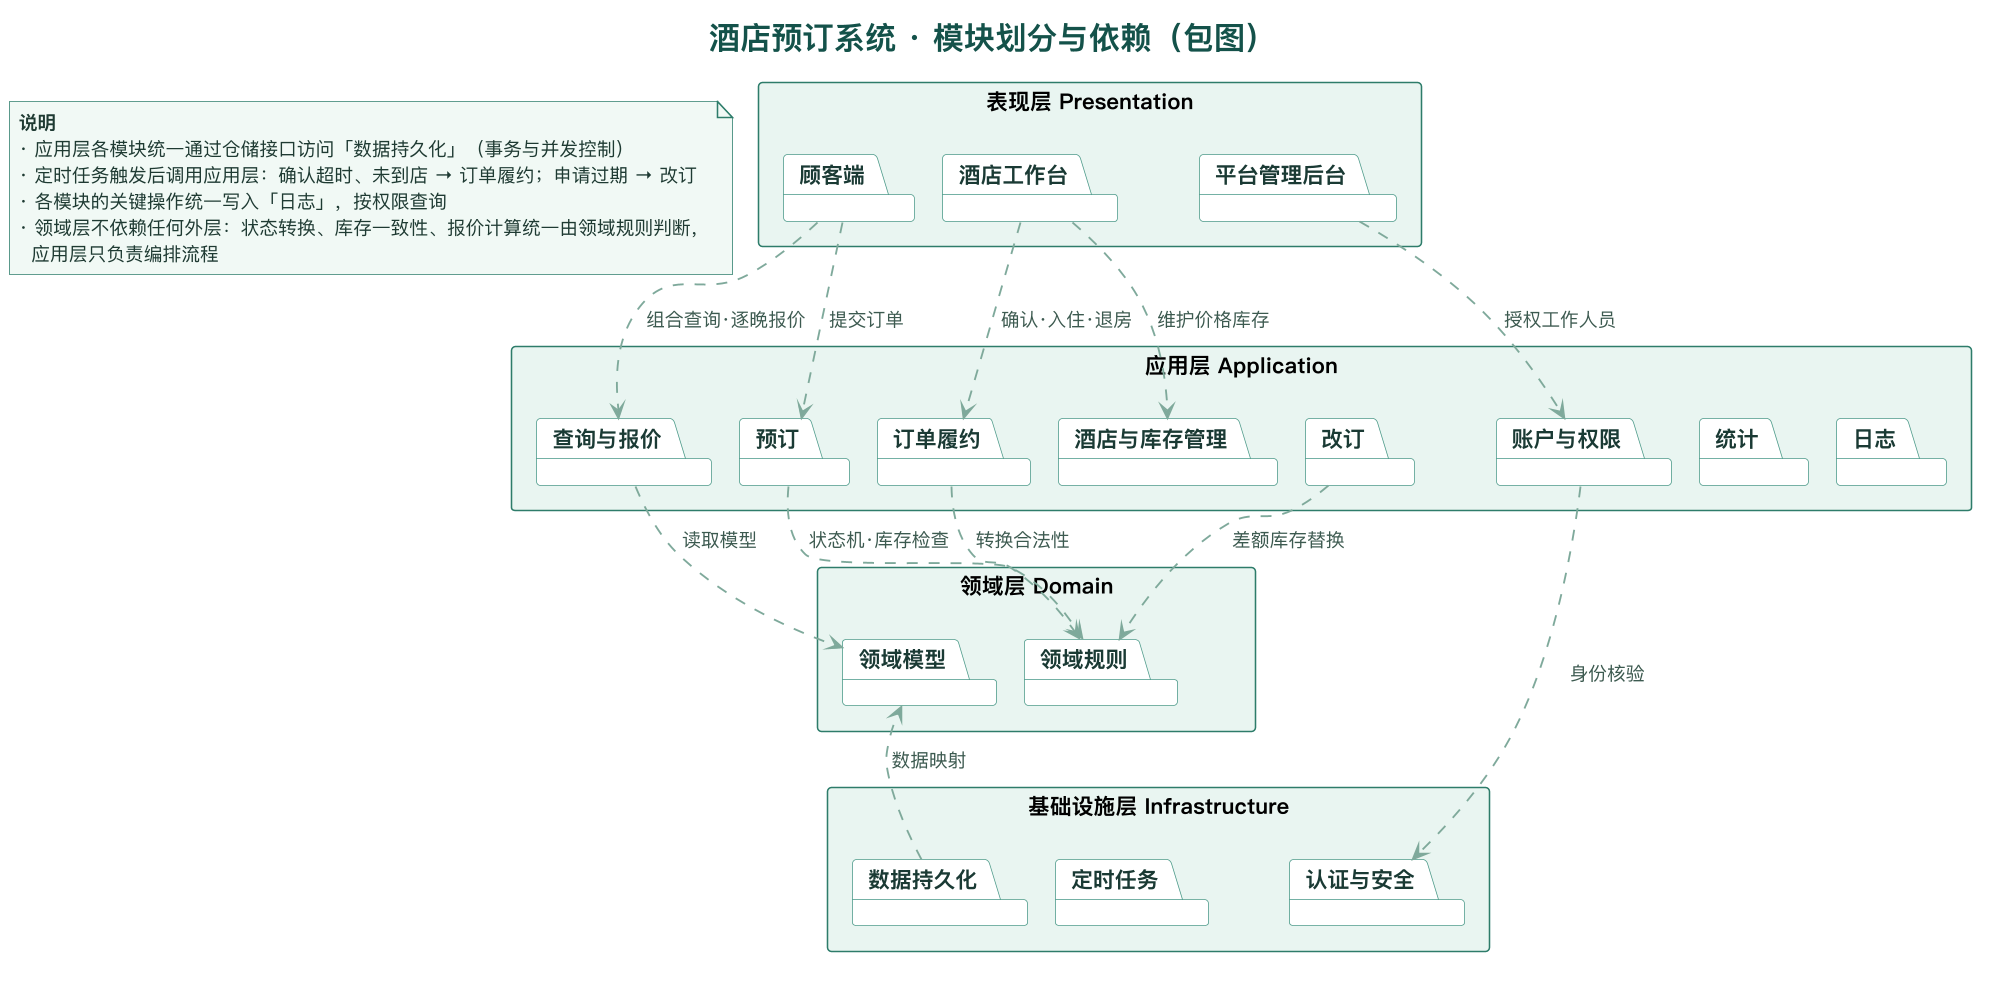

The diagram above was rendered by PlantUML. Its source (embedded in the PNG):
@startuml UML包图
title 酒店预订系统 · 模块划分与依赖（包图）

skinparam packageStyle rectangle
hide <<layer>> stereotype
skinparam shadowing false
skinparam defaultFontName "PingFang SC"
skinparam dpi 150
skinparam title {
  FontColor #14524A
  FontSize 20
}
skinparam ArrowColor #7FA99B
skinparam ArrowThickness 1.2
skinparam ArrowFontColor #3D5A50
skinparam ArrowFontSize 12
skinparam package {
  BackgroundColor #FFFFFF
  BorderColor #4E9A8A
  FontColor #1A3A34
  FontSize 14
}
skinparam package<<layer>> {
  BackgroundColor #E9F5F0
  BorderColor #2E7D6B
  FontColor #14524A
  FontSize 15
  FontStyle bold
}
skinparam note {
  BackgroundColor #F0F9F4
  BorderColor #2E7D6B
  FontColor #1F3A33
  FontSize 12
}

package "表现层 Presentation" <<layer>> {
  package "顾客端"
  package "酒店工作台"
  package "平台管理后台"
  "顾客端" -[hidden]r- "酒店工作台"
  "酒店工作台" -[hidden]r- "平台管理后台"
}

package "应用层 Application" <<layer>> {
  package "查询与报价"
  package "预订"
  package "订单履约"
  package "酒店与库存管理"
  package "账户与权限"
  package "改订"
  package "统计"
  package "日志"
  "查询与报价" -[hidden]r- "预订"
  "预订" -[hidden]r- "订单履约"
  "订单履约" -[hidden]r- "酒店与库存管理"
  "酒店与库存管理" -[hidden]r- "账户与权限"
  "账户与权限" -[hidden]r- "改订"
  "改订" -[hidden]r- "统计"
  "统计" -[hidden]r- "日志"
}

package "领域层 Domain" <<layer>> {
  package "领域模型"
  package "领域规则"
  "领域模型" -[hidden]r- "领域规则"
}

package "基础设施层 Infrastructure" <<layer>> {
  package "数据持久化"
  package "定时任务"
  package "认证与安全"
  "数据持久化" -[hidden]r- "定时任务"
  "定时任务" -[hidden]r- "认证与安全"
}

' 层间对齐约束
"表现层 Presentation" -[hidden]d- "应用层 Application"
"应用层 Application" -[hidden]d- "领域层 Domain"
"领域层 Domain" -[hidden]d- "基础设施层 Infrastructure"
"顾客端" -[hidden]d- "预订"
"酒店工作台" -[hidden]d- "订单履约"
"平台管理后台" -[hidden]d- "账户与权限"
"订单履约" -[hidden]d- "领域规则"
"查询与报价" -[hidden]d- "领域模型"
"领域模型" -[hidden]d- "数据持久化"
"领域规则" -[hidden]d- "定时任务"
"账户与权限" -[hidden]d- "认证与安全"

' 表现层 -> 应用层
"顾客端" ..> "查询与报价" : 组合查询·逐晚报价
"顾客端" ..> "预订" : 提交订单
"酒店工作台" ..> "订单履约" : 确认·入住·退房
"酒店工作台" ..> "酒店与库存管理" : 维护价格库存
"平台管理后台" ..> "账户与权限" : 授权工作人员

' 应用层 -> 领域层
"查询与报价" ..> "领域模型" : 读取模型
"预订" ..> "领域规则" : 状态机·库存检查
"订单履约" ..> "领域规则" : 转换合法性
"改订" ..> "领域规则" : 差额库存替换

' 应用层 -> 基础设施层
"账户与权限" ..> "认证与安全" : 身份核验

' 基础设施层支撑
"数据持久化" ..> "领域模型" : 数据映射

note as N1
  <b>说明</b>
  · 应用层各模块统一通过仓储接口访问「数据持久化」（事务与并发控制）
  · 定时任务触发后调用应用层：确认超时、未到店 → 订单履约；申请过期 → 改订
  · 各模块的关键操作统一写入「日志」，按权限查询
  · 领域层不依赖任何外层：状态转换、库存一致性、报价计算统一由领域规则判断，
    应用层只负责编排流程
end note

@enduml